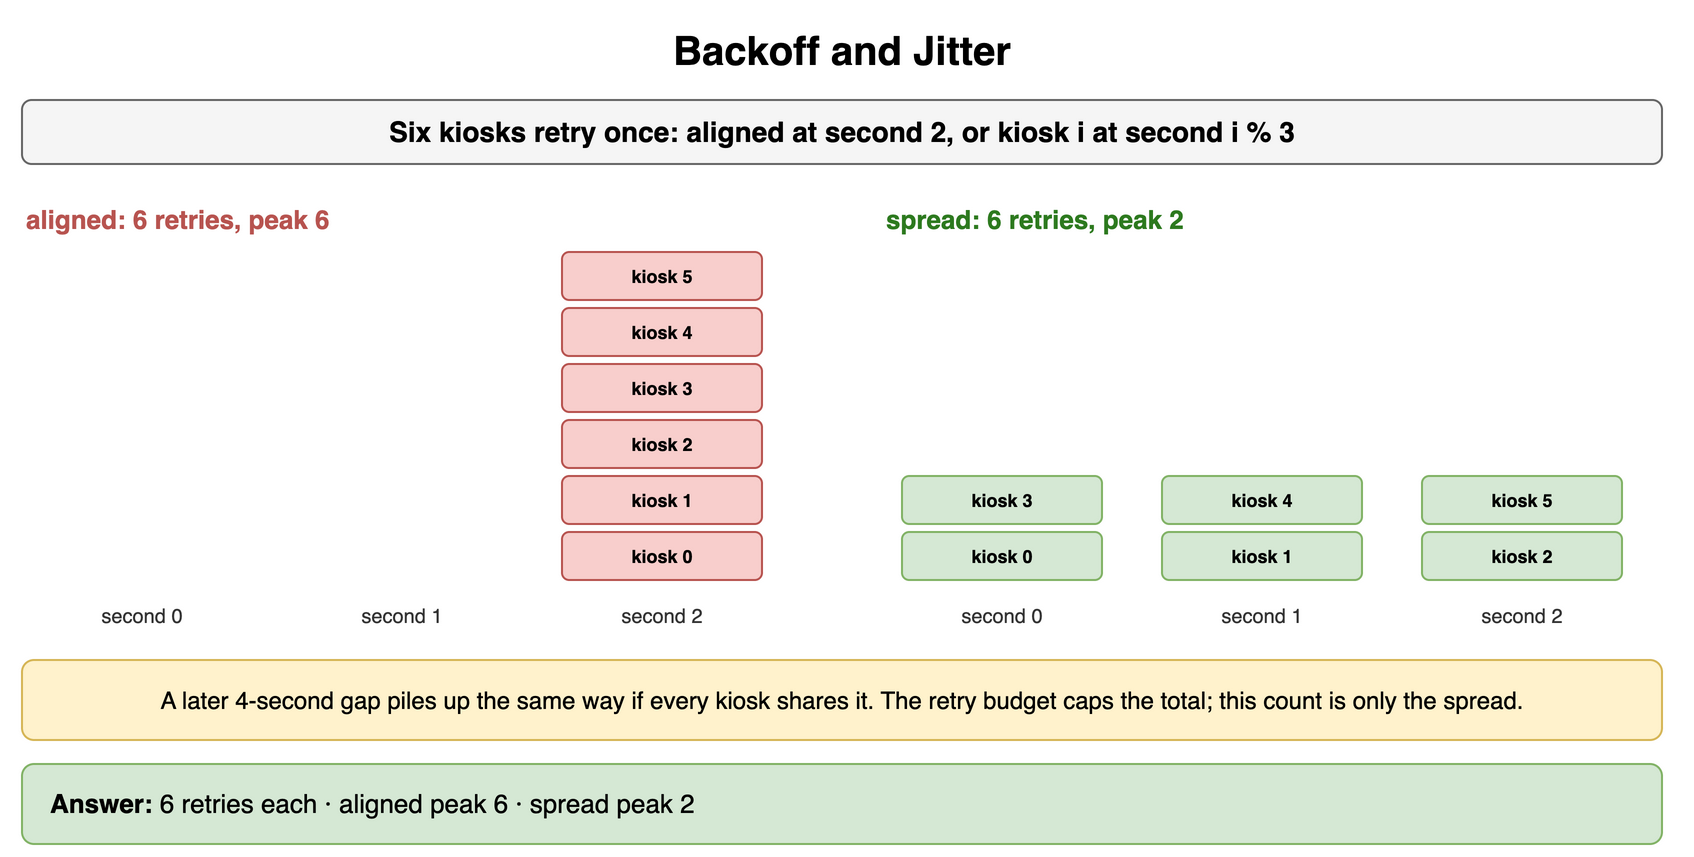

The diagram above was exported from draw.io. Its source (the exported page's mxGraphModel, read from the mxfile embedded in the PNG):
<mxGraphModel dx="900" dy="436" grid="1" gridSize="10" guides="1" tooltips="1" connect="1" arrows="1" fold="1" page="1" pageScale="1" pageWidth="900" pageHeight="436" math="0" shadow="0">
  <root>
    <mxCell id="0" />
    <mxCell id="1" parent="0" />
    <mxCell id="e1" value="Backoff and Jitter" style="text;html=1;align=center;verticalAlign=middle;whiteSpace=wrap;fontSize=20;fontStyle=1;" vertex="1" parent="1">
      <mxGeometry x="40" y="10" width="820" height="30" as="geometry" />
    </mxCell>
    <mxCell id="e2" value="Six kiosks retry once: aligned at second 2, or kiosk i at second i % 3" style="rounded=1;whiteSpace=wrap;html=1;fillColor=#f5f5f5;strokeColor=#666666;fontStyle=1;fontSize=14;" vertex="1" parent="1">
      <mxGeometry x="40" y="50" width="820" height="32" as="geometry" />
    </mxCell>
    <mxCell id="e3" value="aligned: 6 retries, peak 6" style="text;html=1;whiteSpace=wrap;fontSize=11;align=left;verticalAlign=middle;fontSize=13;fontColor=#b85450;fontStyle=1;" vertex="1" parent="1">
      <mxGeometry x="40" y="100" width="400" height="20" as="geometry" />
    </mxCell>
    <mxCell id="e4" value="second 0" style="text;html=1;whiteSpace=wrap;fontSize=11;align=center;verticalAlign=middle;fontSize=10;fontColor=#333333;" vertex="1" parent="1">
      <mxGeometry x="40" y="300" width="120" height="16" as="geometry" />
    </mxCell>
    <mxCell id="e5" value="second 1" style="text;html=1;whiteSpace=wrap;fontSize=11;align=center;verticalAlign=middle;fontSize=10;fontColor=#333333;" vertex="1" parent="1">
      <mxGeometry x="170" y="300" width="120" height="16" as="geometry" />
    </mxCell>
    <mxCell id="e6" value="second 2" style="text;html=1;whiteSpace=wrap;fontSize=11;align=center;verticalAlign=middle;fontSize=10;fontColor=#333333;" vertex="1" parent="1">
      <mxGeometry x="300" y="300" width="120" height="16" as="geometry" />
    </mxCell>
    <mxCell id="e7" value="kiosk 0" style="rounded=1;whiteSpace=wrap;html=1;fillColor=#f8cecc;strokeColor=#b85450;fontSize=9;align=center;fontStyle=1;" vertex="1" parent="1">
      <mxGeometry x="310" y="266" width="100" height="24" as="geometry" />
    </mxCell>
    <mxCell id="e8" value="kiosk 1" style="rounded=1;whiteSpace=wrap;html=1;fillColor=#f8cecc;strokeColor=#b85450;fontSize=9;align=center;fontStyle=1;" vertex="1" parent="1">
      <mxGeometry x="310" y="238" width="100" height="24" as="geometry" />
    </mxCell>
    <mxCell id="e9" value="kiosk 2" style="rounded=1;whiteSpace=wrap;html=1;fillColor=#f8cecc;strokeColor=#b85450;fontSize=9;align=center;fontStyle=1;" vertex="1" parent="1">
      <mxGeometry x="310" y="210" width="100" height="24" as="geometry" />
    </mxCell>
    <mxCell id="e10" value="kiosk 3" style="rounded=1;whiteSpace=wrap;html=1;fillColor=#f8cecc;strokeColor=#b85450;fontSize=9;align=center;fontStyle=1;" vertex="1" parent="1">
      <mxGeometry x="310" y="182" width="100" height="24" as="geometry" />
    </mxCell>
    <mxCell id="e11" value="kiosk 4" style="rounded=1;whiteSpace=wrap;html=1;fillColor=#f8cecc;strokeColor=#b85450;fontSize=9;align=center;fontStyle=1;" vertex="1" parent="1">
      <mxGeometry x="310" y="154" width="100" height="24" as="geometry" />
    </mxCell>
    <mxCell id="e12" value="kiosk 5" style="rounded=1;whiteSpace=wrap;html=1;fillColor=#f8cecc;strokeColor=#b85450;fontSize=9;align=center;fontStyle=1;" vertex="1" parent="1">
      <mxGeometry x="310" y="126" width="100" height="24" as="geometry" />
    </mxCell>
    <mxCell id="e13" value="spread: 6 retries, peak 2" style="text;html=1;whiteSpace=wrap;fontSize=11;align=left;verticalAlign=middle;fontSize=13;fontColor=#2d7a1f;fontStyle=1;" vertex="1" parent="1">
      <mxGeometry x="470" y="100" width="400" height="20" as="geometry" />
    </mxCell>
    <mxCell id="e14" value="second 0" style="text;html=1;whiteSpace=wrap;fontSize=11;align=center;verticalAlign=middle;fontSize=10;fontColor=#333333;" vertex="1" parent="1">
      <mxGeometry x="470" y="300" width="120" height="16" as="geometry" />
    </mxCell>
    <mxCell id="e15" value="kiosk 0" style="rounded=1;whiteSpace=wrap;html=1;fillColor=#d5e8d4;strokeColor=#82b366;fontSize=9;align=center;fontStyle=1;" vertex="1" parent="1">
      <mxGeometry x="480" y="266" width="100" height="24" as="geometry" />
    </mxCell>
    <mxCell id="e16" value="kiosk 3" style="rounded=1;whiteSpace=wrap;html=1;fillColor=#d5e8d4;strokeColor=#82b366;fontSize=9;align=center;fontStyle=1;" vertex="1" parent="1">
      <mxGeometry x="480" y="238" width="100" height="24" as="geometry" />
    </mxCell>
    <mxCell id="e17" value="second 1" style="text;html=1;whiteSpace=wrap;fontSize=11;align=center;verticalAlign=middle;fontSize=10;fontColor=#333333;" vertex="1" parent="1">
      <mxGeometry x="600" y="300" width="120" height="16" as="geometry" />
    </mxCell>
    <mxCell id="e18" value="kiosk 1" style="rounded=1;whiteSpace=wrap;html=1;fillColor=#d5e8d4;strokeColor=#82b366;fontSize=9;align=center;fontStyle=1;" vertex="1" parent="1">
      <mxGeometry x="610" y="266" width="100" height="24" as="geometry" />
    </mxCell>
    <mxCell id="e19" value="kiosk 4" style="rounded=1;whiteSpace=wrap;html=1;fillColor=#d5e8d4;strokeColor=#82b366;fontSize=9;align=center;fontStyle=1;" vertex="1" parent="1">
      <mxGeometry x="610" y="238" width="100" height="24" as="geometry" />
    </mxCell>
    <mxCell id="e20" value="second 2" style="text;html=1;whiteSpace=wrap;fontSize=11;align=center;verticalAlign=middle;fontSize=10;fontColor=#333333;" vertex="1" parent="1">
      <mxGeometry x="730" y="300" width="120" height="16" as="geometry" />
    </mxCell>
    <mxCell id="e21" value="kiosk 2" style="rounded=1;whiteSpace=wrap;html=1;fillColor=#d5e8d4;strokeColor=#82b366;fontSize=9;align=center;fontStyle=1;" vertex="1" parent="1">
      <mxGeometry x="740" y="266" width="100" height="24" as="geometry" />
    </mxCell>
    <mxCell id="e22" value="kiosk 5" style="rounded=1;whiteSpace=wrap;html=1;fillColor=#d5e8d4;strokeColor=#82b366;fontSize=9;align=center;fontStyle=1;" vertex="1" parent="1">
      <mxGeometry x="740" y="238" width="100" height="24" as="geometry" />
    </mxCell>
    <mxCell id="e23" value="A later 4-second gap piles up the same way if every kiosk shares it. The retry budget caps the total; this count is only the spread." style="rounded=1;whiteSpace=wrap;html=1;fillColor=#fff2cc;strokeColor=#d6b656;fontSize=12;align=center;" vertex="1" parent="1">
      <mxGeometry x="40" y="330" width="820" height="40" as="geometry" />
    </mxCell>
    <mxCell id="e24" value="&lt;b&gt;Answer:&lt;/b&gt; 6 retries each · aligned peak 6 · spread peak 2" style="rounded=1;whiteSpace=wrap;html=1;fillColor=#d5e8d4;strokeColor=#82b366;fontSize=13;align=left;spacingLeft=12;" vertex="1" parent="1">
      <mxGeometry x="40" y="382" width="820" height="40" as="geometry" />
    </mxCell>
  </root>
</mxGraphModel>